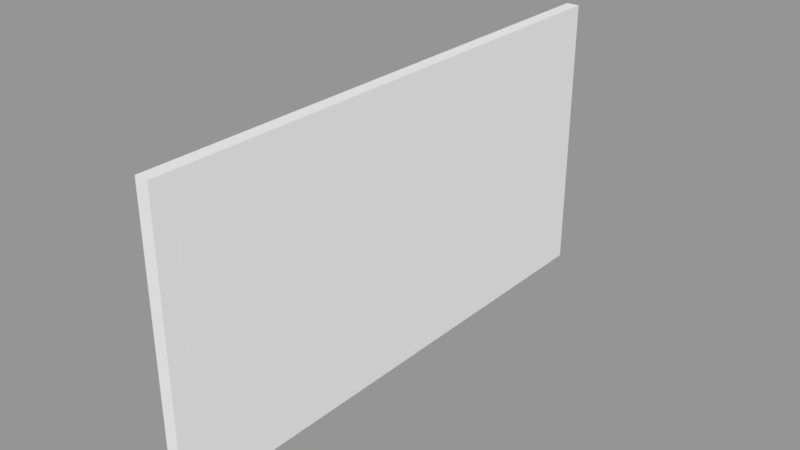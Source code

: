 # Source: solid_wall_back.blend  (saved by Blender 2.79.0; exported with 4.5.12 LTS)
import bpy
from mathutils import Matrix  # noqa: F401  (used for matrix-valued properties, if any)

bpy.ops.wm.read_factory_settings(use_empty=True)
scene = bpy.context.scene
scene.name = 'Scene'

# ---- collections
col_collection_1 = bpy.data.collections.new('Collection 1'); scene.collection.children.link(col_collection_1)

# ---- meshes
me_cube = bpy.data.meshes.new('Cube')
me_cube.from_pydata([(-1.0, -0.8857, 0.4463), (-1.0, -0.8857, 1.748), (-1.0, 0.8857, 0.4463), (-1.0, 0.8857, 1.748), (1.0, -0.8857, 0.4463), (1.0, -0.8857, 1.748), (1.0, 0.8857, 0.4463), (1.0, 0.8857, 1.748)], [], [(2, 3, 7, 6), (6, 7, 5, 4), (4, 5, 1, 0), (2, 6, 4, 0), (7, 3, 1, 5)])
me_cube.use_remesh_preserve_volume = False
me_cube.use_remesh_preserve_attributes = False
me_cube.use_mirror_vertex_groups = False
me_cube.update()

# ---- objects
ob_wall = bpy.data.objects.new('Wall', me_cube)

# ---- transforms, parenting, visibility, modifiers, constraints
ob_wall.location = (0.0, 0.0, 0.0)
ob_wall.scale = (0.03802, 1.75, 1.25)
ob_wall.lineart.crease_threshold = 0.0

# ---- collection membership
col_collection_1.objects.link(ob_wall)

# ---- scene / render settings (as saved in the file)
scene.frame_start = 1; scene.frame_end = 250; scene.frame_set(1)
scene.render.engine = 'CYCLES'
scene.render.resolution_percentage = 50
scene.render.dither_intensity = 0.0
scene.cycles.use_denoising = False
scene.cycles.samples = 128
scene.cycles.sampling_pattern = 'TABULATED_SOBOL'
scene.cycles.use_adaptive_sampling = False
scene.cycles.use_light_tree = False
scene.cycles.blur_glossy = 0.0
scene.cycles.sample_clamp_indirect = 0.0
scene.view_settings.view_transform = 'Standard'
bpy.context.view_layer.update()

# ---- added for rendering (the .blend has no active camera and no usable light): camera, sun + grey world if the file has none
cam_auto = bpy.data.cameras.new('AutoCamera')
cam_auto.lens = 50.0
cam_auto.sensor_width = 36.0
cam_auto.clip_end = 1000.0
ob_auto_camera = bpy.data.objects.new('AutoCamera', cam_auto)
scene.collection.objects.link(ob_auto_camera)
ob_auto_camera.location = (3.23978, -3.88774, 3.96306)
ob_auto_camera.rotation_euler = (1.09748, -7.21219e-08, 0.694738)
scene.camera = ob_auto_camera
light_auto_sun = bpy.data.lights.new('AutoSun', 'SUN')
light_auto_sun.energy = 3.0
light_auto_sun.angle = 0.0523599
ob_auto_sun = bpy.data.objects.new('AutoSun', light_auto_sun)
scene.collection.objects.link(ob_auto_sun)
ob_auto_sun.rotation_euler = (0.872665, 0.174533, 0.523599)
if scene.world is None:
    world_auto = bpy.data.worlds.new('AutoWorld')
    world_auto.color = (0.3, 0.3, 0.3)
    scene.world = world_auto
bpy.context.view_layer.update()

